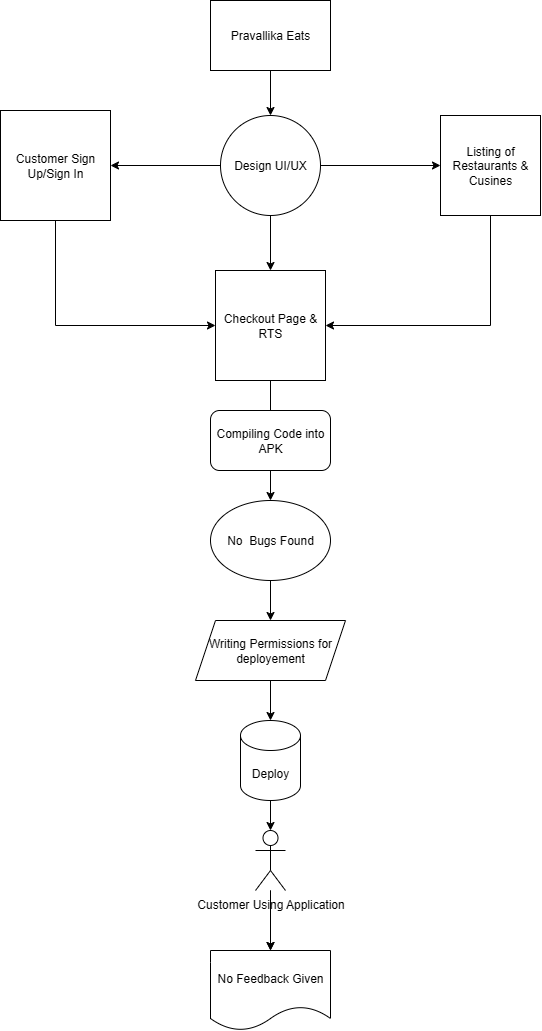

The diagram above was exported from draw.io. Its source (the exported page's mxGraphModel, read from the mxfile embedded in the PNG):
<mxGraphModel dx="1004" dy="467" grid="1" gridSize="10" guides="1" tooltips="1" connect="1" arrows="1" fold="1" page="1" pageScale="1" pageWidth="850" pageHeight="1100" math="0" shadow="0">
  <root>
    <mxCell id="0" />
    <mxCell id="1" parent="0" />
    <mxCell id="FNXUmgt-VPLGVTJUM-YZ-31" value="" style="edgeStyle=orthogonalEdgeStyle;rounded=0;orthogonalLoop=1;jettySize=auto;html=1;" edge="1" parent="1" source="FNXUmgt-VPLGVTJUM-YZ-29" target="FNXUmgt-VPLGVTJUM-YZ-30">
      <mxGeometry relative="1" as="geometry" />
    </mxCell>
    <mxCell id="FNXUmgt-VPLGVTJUM-YZ-29" value="Pravallika Eats" style="rounded=0;whiteSpace=wrap;html=1;" vertex="1" parent="1">
      <mxGeometry x="350" y="20" width="120" height="70" as="geometry" />
    </mxCell>
    <mxCell id="FNXUmgt-VPLGVTJUM-YZ-56" value="" style="edgeStyle=orthogonalEdgeStyle;rounded=0;orthogonalLoop=1;jettySize=auto;html=1;" edge="1" parent="1" source="FNXUmgt-VPLGVTJUM-YZ-30" target="FNXUmgt-VPLGVTJUM-YZ-32">
      <mxGeometry relative="1" as="geometry" />
    </mxCell>
    <mxCell id="FNXUmgt-VPLGVTJUM-YZ-65" value="" style="edgeStyle=orthogonalEdgeStyle;rounded=0;orthogonalLoop=1;jettySize=auto;html=1;" edge="1" parent="1" source="FNXUmgt-VPLGVTJUM-YZ-30" target="FNXUmgt-VPLGVTJUM-YZ-34">
      <mxGeometry relative="1" as="geometry" />
    </mxCell>
    <mxCell id="FNXUmgt-VPLGVTJUM-YZ-66" value="" style="edgeStyle=orthogonalEdgeStyle;rounded=0;orthogonalLoop=1;jettySize=auto;html=1;" edge="1" parent="1" source="FNXUmgt-VPLGVTJUM-YZ-30" target="FNXUmgt-VPLGVTJUM-YZ-33">
      <mxGeometry relative="1" as="geometry" />
    </mxCell>
    <mxCell id="FNXUmgt-VPLGVTJUM-YZ-30" value="Design UI/UX" style="ellipse;whiteSpace=wrap;html=1;aspect=fixed;" vertex="1" parent="1">
      <mxGeometry x="360" y="135" width="100" height="100" as="geometry" />
    </mxCell>
    <mxCell id="FNXUmgt-VPLGVTJUM-YZ-57" value="" style="edgeStyle=orthogonalEdgeStyle;rounded=0;orthogonalLoop=1;jettySize=auto;html=1;" edge="1" parent="1" source="FNXUmgt-VPLGVTJUM-YZ-32" target="FNXUmgt-VPLGVTJUM-YZ-36">
      <mxGeometry relative="1" as="geometry" />
    </mxCell>
    <mxCell id="FNXUmgt-VPLGVTJUM-YZ-32" value="Checkout Page &amp;amp; RTS" style="whiteSpace=wrap;html=1;aspect=fixed;" vertex="1" parent="1">
      <mxGeometry x="355" y="290" width="110" height="110" as="geometry" />
    </mxCell>
    <mxCell id="FNXUmgt-VPLGVTJUM-YZ-69" style="edgeStyle=orthogonalEdgeStyle;rounded=0;orthogonalLoop=1;jettySize=auto;html=1;entryX=1;entryY=0.5;entryDx=0;entryDy=0;" edge="1" parent="1" source="FNXUmgt-VPLGVTJUM-YZ-33" target="FNXUmgt-VPLGVTJUM-YZ-32">
      <mxGeometry relative="1" as="geometry">
        <Array as="points">
          <mxPoint x="630" y="345" />
        </Array>
      </mxGeometry>
    </mxCell>
    <mxCell id="FNXUmgt-VPLGVTJUM-YZ-33" value="Listing of Restaurants &amp;amp; Cusines" style="whiteSpace=wrap;html=1;aspect=fixed;" vertex="1" parent="1">
      <mxGeometry x="580" y="135" width="100" height="100" as="geometry" />
    </mxCell>
    <mxCell id="FNXUmgt-VPLGVTJUM-YZ-71" style="edgeStyle=orthogonalEdgeStyle;rounded=0;orthogonalLoop=1;jettySize=auto;html=1;entryX=0;entryY=0.5;entryDx=0;entryDy=0;" edge="1" parent="1" source="FNXUmgt-VPLGVTJUM-YZ-34" target="FNXUmgt-VPLGVTJUM-YZ-32">
      <mxGeometry relative="1" as="geometry">
        <Array as="points">
          <mxPoint x="195" y="345" />
        </Array>
      </mxGeometry>
    </mxCell>
    <mxCell id="FNXUmgt-VPLGVTJUM-YZ-34" value="Customer Sign Up/Sign In" style="whiteSpace=wrap;html=1;aspect=fixed;" vertex="1" parent="1">
      <mxGeometry x="140" y="130" width="110" height="110" as="geometry" />
    </mxCell>
    <mxCell id="FNXUmgt-VPLGVTJUM-YZ-35" value="Compiling Code into APK" style="rounded=1;whiteSpace=wrap;html=1;" vertex="1" parent="1">
      <mxGeometry x="350" y="430" width="120" height="60" as="geometry" />
    </mxCell>
    <mxCell id="FNXUmgt-VPLGVTJUM-YZ-58" value="" style="edgeStyle=orthogonalEdgeStyle;rounded=0;orthogonalLoop=1;jettySize=auto;html=1;" edge="1" parent="1" source="FNXUmgt-VPLGVTJUM-YZ-36" target="FNXUmgt-VPLGVTJUM-YZ-37">
      <mxGeometry relative="1" as="geometry" />
    </mxCell>
    <mxCell id="FNXUmgt-VPLGVTJUM-YZ-36" value="No&amp;nbsp; Bugs Found" style="ellipse;whiteSpace=wrap;html=1;" vertex="1" parent="1">
      <mxGeometry x="350" y="520" width="120" height="80" as="geometry" />
    </mxCell>
    <mxCell id="FNXUmgt-VPLGVTJUM-YZ-59" value="" style="edgeStyle=orthogonalEdgeStyle;rounded=0;orthogonalLoop=1;jettySize=auto;html=1;" edge="1" parent="1" source="FNXUmgt-VPLGVTJUM-YZ-37" target="FNXUmgt-VPLGVTJUM-YZ-38">
      <mxGeometry relative="1" as="geometry" />
    </mxCell>
    <mxCell id="FNXUmgt-VPLGVTJUM-YZ-37" value="Writing Permissions for deployement" style="shape=parallelogram;perimeter=parallelogramPerimeter;whiteSpace=wrap;html=1;fixedSize=1;" vertex="1" parent="1">
      <mxGeometry x="335" y="640" width="150" height="60" as="geometry" />
    </mxCell>
    <mxCell id="FNXUmgt-VPLGVTJUM-YZ-60" value="" style="edgeStyle=orthogonalEdgeStyle;rounded=0;orthogonalLoop=1;jettySize=auto;html=1;" edge="1" parent="1" source="FNXUmgt-VPLGVTJUM-YZ-38" target="FNXUmgt-VPLGVTJUM-YZ-39">
      <mxGeometry relative="1" as="geometry" />
    </mxCell>
    <mxCell id="FNXUmgt-VPLGVTJUM-YZ-38" value="Deploy" style="shape=cylinder3;whiteSpace=wrap;html=1;boundedLbl=1;backgroundOutline=1;size=15;" vertex="1" parent="1">
      <mxGeometry x="380" y="740" width="60" height="80" as="geometry" />
    </mxCell>
    <mxCell id="FNXUmgt-VPLGVTJUM-YZ-61" value="" style="edgeStyle=orthogonalEdgeStyle;rounded=0;orthogonalLoop=1;jettySize=auto;html=1;" edge="1" parent="1" source="FNXUmgt-VPLGVTJUM-YZ-39" target="FNXUmgt-VPLGVTJUM-YZ-40">
      <mxGeometry relative="1" as="geometry" />
    </mxCell>
    <mxCell id="FNXUmgt-VPLGVTJUM-YZ-72" value="" style="edgeStyle=orthogonalEdgeStyle;rounded=0;orthogonalLoop=1;jettySize=auto;html=1;" edge="1" parent="1" source="FNXUmgt-VPLGVTJUM-YZ-39" target="FNXUmgt-VPLGVTJUM-YZ-40">
      <mxGeometry relative="1" as="geometry" />
    </mxCell>
    <mxCell id="FNXUmgt-VPLGVTJUM-YZ-39" value="Customer Using Application" style="shape=umlActor;verticalLabelPosition=bottom;verticalAlign=top;html=1;outlineConnect=0;" vertex="1" parent="1">
      <mxGeometry x="395" y="850" width="30" height="60" as="geometry" />
    </mxCell>
    <mxCell id="FNXUmgt-VPLGVTJUM-YZ-40" value="No Feedback Given" style="shape=document;whiteSpace=wrap;html=1;boundedLbl=1;" vertex="1" parent="1">
      <mxGeometry x="350" y="970" width="120" height="80" as="geometry" />
    </mxCell>
  </root>
</mxGraphModel>